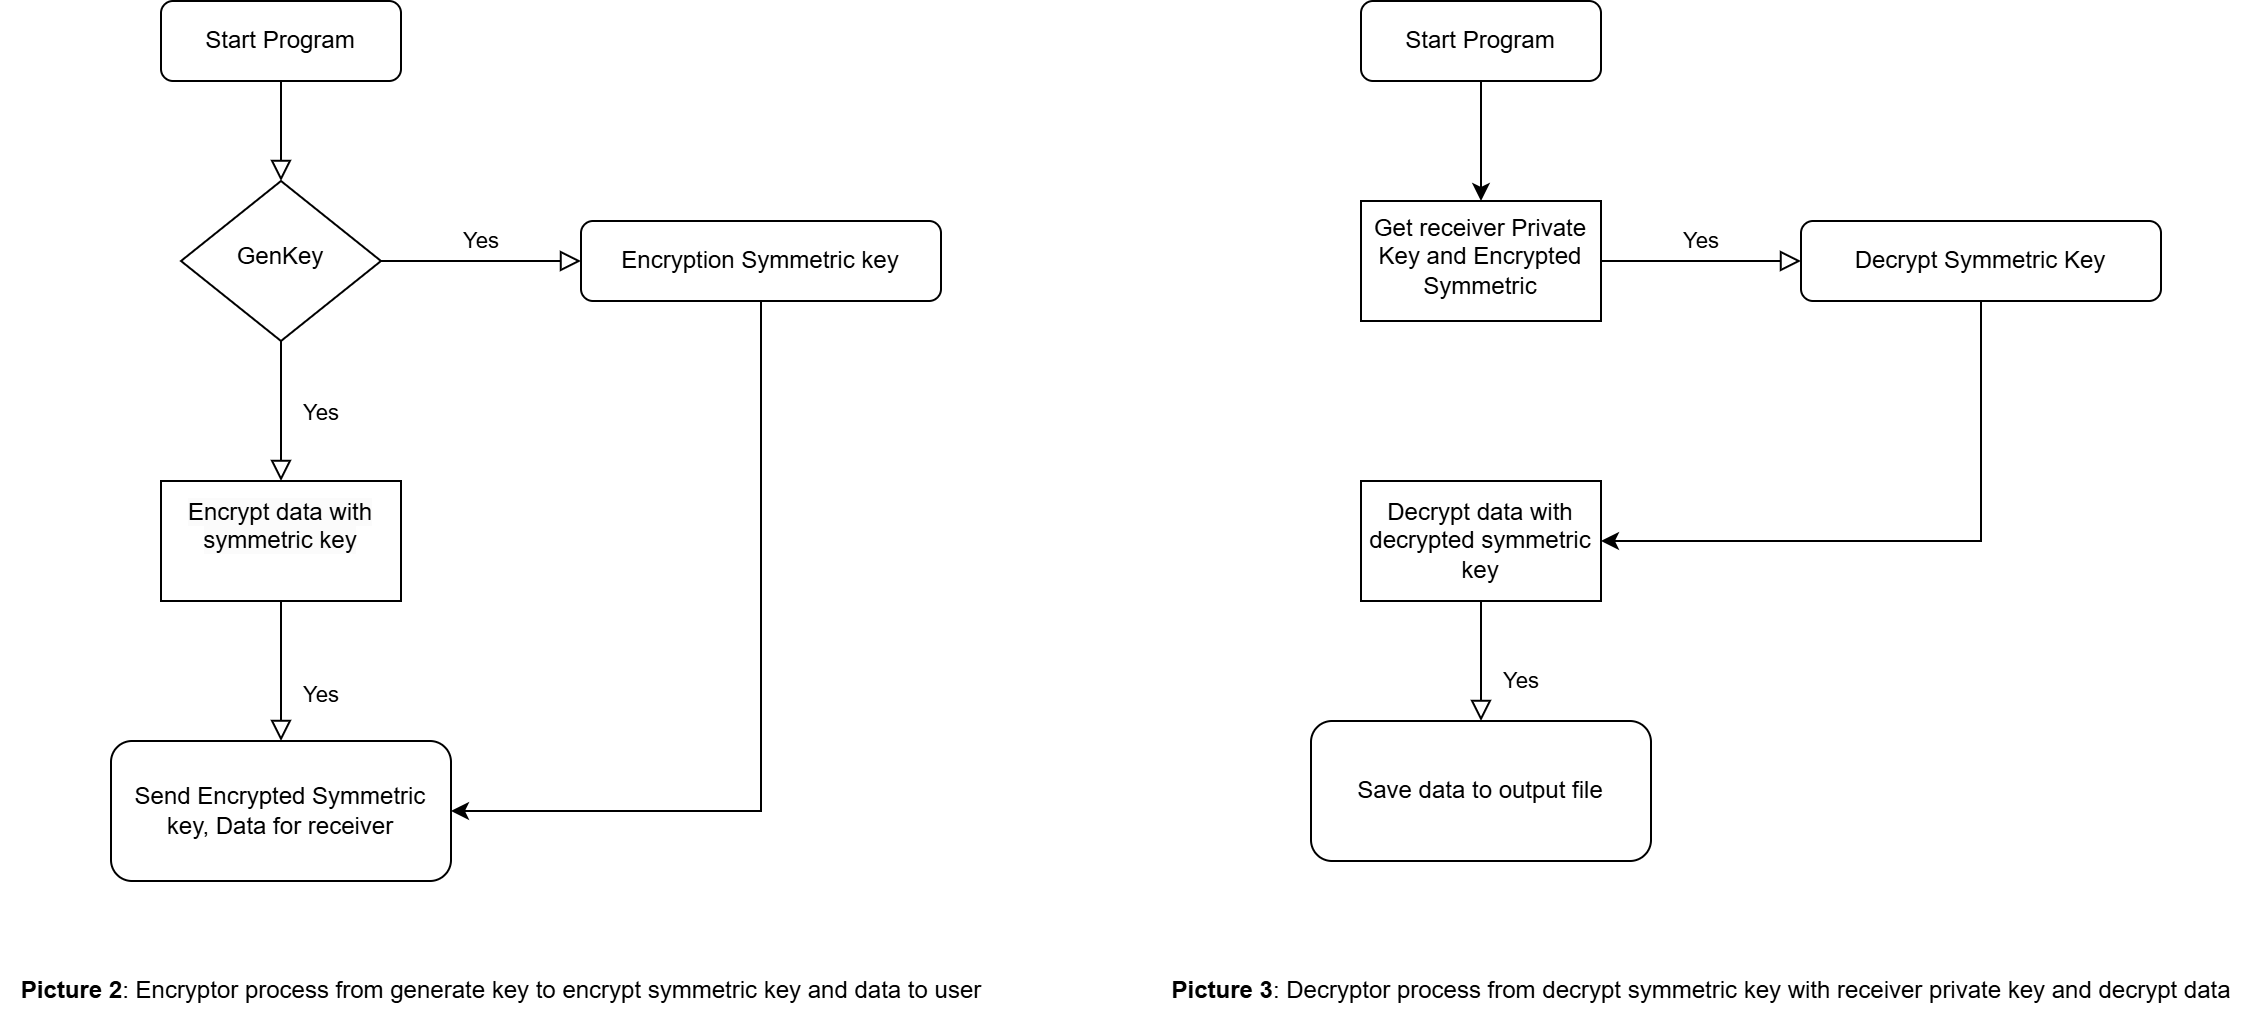

The diagram above was exported from draw.io. Its source (the exported page's mxGraphModel, read from the mxfile embedded in the PNG):
<mxGraphModel dx="1500" dy="794" grid="1" gridSize="10" guides="1" tooltips="1" connect="1" arrows="1" fold="1" page="1" pageScale="1" pageWidth="827" pageHeight="1169" math="0" shadow="0">
  <root>
    <mxCell id="WIyWlLk6GJQsqaUBKTNV-0" />
    <mxCell id="WIyWlLk6GJQsqaUBKTNV-1" parent="WIyWlLk6GJQsqaUBKTNV-0" />
    <mxCell id="WIyWlLk6GJQsqaUBKTNV-2" value="" style="rounded=0;html=1;jettySize=auto;orthogonalLoop=1;fontSize=11;endArrow=block;endFill=0;endSize=8;strokeWidth=1;shadow=0;labelBackgroundColor=none;edgeStyle=orthogonalEdgeStyle;" parent="WIyWlLk6GJQsqaUBKTNV-1" source="WIyWlLk6GJQsqaUBKTNV-3" target="WIyWlLk6GJQsqaUBKTNV-6" edge="1">
      <mxGeometry relative="1" as="geometry" />
    </mxCell>
    <mxCell id="WIyWlLk6GJQsqaUBKTNV-3" value="Start Program" style="rounded=1;whiteSpace=wrap;html=1;fontSize=12;glass=0;strokeWidth=1;shadow=0;" parent="WIyWlLk6GJQsqaUBKTNV-1" vertex="1">
      <mxGeometry x="160" y="80" width="120" height="40" as="geometry" />
    </mxCell>
    <mxCell id="WIyWlLk6GJQsqaUBKTNV-4" value="Yes" style="rounded=0;html=1;jettySize=auto;orthogonalLoop=1;fontSize=11;endArrow=block;endFill=0;endSize=8;strokeWidth=1;shadow=0;labelBackgroundColor=none;edgeStyle=orthogonalEdgeStyle;entryX=0.5;entryY=0;entryDx=0;entryDy=0;" parent="WIyWlLk6GJQsqaUBKTNV-1" source="WIyWlLk6GJQsqaUBKTNV-6" target="n8RgXlZq21wqzD5apgsu-0" edge="1">
      <mxGeometry y="20" relative="1" as="geometry">
        <mxPoint as="offset" />
        <mxPoint x="220" y="310" as="targetPoint" />
      </mxGeometry>
    </mxCell>
    <mxCell id="WIyWlLk6GJQsqaUBKTNV-5" value="Yes" style="edgeStyle=orthogonalEdgeStyle;rounded=0;html=1;jettySize=auto;orthogonalLoop=1;fontSize=11;endArrow=block;endFill=0;endSize=8;strokeWidth=1;shadow=0;labelBackgroundColor=none;" parent="WIyWlLk6GJQsqaUBKTNV-1" source="WIyWlLk6GJQsqaUBKTNV-6" target="WIyWlLk6GJQsqaUBKTNV-7" edge="1">
      <mxGeometry y="10" relative="1" as="geometry">
        <mxPoint as="offset" />
      </mxGeometry>
    </mxCell>
    <mxCell id="WIyWlLk6GJQsqaUBKTNV-6" value="GenKey" style="rhombus;whiteSpace=wrap;html=1;shadow=0;fontFamily=Helvetica;fontSize=12;align=center;strokeWidth=1;spacing=6;spacingTop=-4;" parent="WIyWlLk6GJQsqaUBKTNV-1" vertex="1">
      <mxGeometry x="170" y="170" width="100" height="80" as="geometry" />
    </mxCell>
    <mxCell id="n8RgXlZq21wqzD5apgsu-1" style="edgeStyle=orthogonalEdgeStyle;rounded=0;orthogonalLoop=1;jettySize=auto;html=1;exitX=0.5;exitY=1;exitDx=0;exitDy=0;entryX=1;entryY=0.5;entryDx=0;entryDy=0;" edge="1" parent="WIyWlLk6GJQsqaUBKTNV-1" source="WIyWlLk6GJQsqaUBKTNV-7" target="WIyWlLk6GJQsqaUBKTNV-11">
      <mxGeometry relative="1" as="geometry" />
    </mxCell>
    <mxCell id="WIyWlLk6GJQsqaUBKTNV-7" value="Encryption Symmetric key" style="rounded=1;whiteSpace=wrap;html=1;fontSize=12;glass=0;strokeWidth=1;shadow=0;" parent="WIyWlLk6GJQsqaUBKTNV-1" vertex="1">
      <mxGeometry x="370" y="190" width="180" height="40" as="geometry" />
    </mxCell>
    <mxCell id="WIyWlLk6GJQsqaUBKTNV-8" value="Yes" style="rounded=0;html=1;jettySize=auto;orthogonalLoop=1;fontSize=11;endArrow=block;endFill=0;endSize=8;strokeWidth=1;shadow=0;labelBackgroundColor=none;edgeStyle=orthogonalEdgeStyle;exitX=0.5;exitY=1;exitDx=0;exitDy=0;" parent="WIyWlLk6GJQsqaUBKTNV-1" source="n8RgXlZq21wqzD5apgsu-0" target="WIyWlLk6GJQsqaUBKTNV-11" edge="1">
      <mxGeometry x="0.3333" y="20" relative="1" as="geometry">
        <mxPoint as="offset" />
        <mxPoint x="220" y="390" as="sourcePoint" />
      </mxGeometry>
    </mxCell>
    <mxCell id="WIyWlLk6GJQsqaUBKTNV-11" value="Send Encrypted Symmetric key, Data for receiver" style="rounded=1;whiteSpace=wrap;html=1;fontSize=12;glass=0;strokeWidth=1;shadow=0;" parent="WIyWlLk6GJQsqaUBKTNV-1" vertex="1">
      <mxGeometry x="135" y="450" width="170" height="70" as="geometry" />
    </mxCell>
    <mxCell id="n8RgXlZq21wqzD5apgsu-0" value="&#10;&lt;span style=&quot;color: rgb(0, 0, 0); font-family: Helvetica; font-size: 12px; font-style: normal; font-variant-ligatures: normal; font-variant-caps: normal; font-weight: 400; letter-spacing: normal; orphans: 2; text-align: center; text-indent: 0px; text-transform: none; widows: 2; word-spacing: 0px; -webkit-text-stroke-width: 0px; white-space: normal; background-color: rgb(251, 251, 251); text-decoration-thickness: initial; text-decoration-style: initial; text-decoration-color: initial; display: inline !important; float: none;&quot;&gt;Encrypt data with symmetric key&lt;/span&gt;&#10;&#10;" style="rounded=0;whiteSpace=wrap;html=1;" vertex="1" parent="WIyWlLk6GJQsqaUBKTNV-1">
      <mxGeometry x="160" y="320" width="120" height="60" as="geometry" />
    </mxCell>
    <mxCell id="n8RgXlZq21wqzD5apgsu-2" value="&lt;b&gt;Picture 2&lt;/b&gt;: Encryptor process from generate key to encrypt symmetric key and data to user" style="text;html=1;align=center;verticalAlign=middle;resizable=0;points=[];autosize=1;strokeColor=none;fillColor=none;" vertex="1" parent="WIyWlLk6GJQsqaUBKTNV-1">
      <mxGeometry x="80" y="560" width="500" height="30" as="geometry" />
    </mxCell>
    <mxCell id="n8RgXlZq21wqzD5apgsu-4" value="Start Program" style="rounded=1;whiteSpace=wrap;html=1;fontSize=12;glass=0;strokeWidth=1;shadow=0;" vertex="1" parent="WIyWlLk6GJQsqaUBKTNV-1">
      <mxGeometry x="760" y="80" width="120" height="40" as="geometry" />
    </mxCell>
    <mxCell id="n8RgXlZq21wqzD5apgsu-6" value="Yes" style="edgeStyle=orthogonalEdgeStyle;rounded=0;html=1;jettySize=auto;orthogonalLoop=1;fontSize=11;endArrow=block;endFill=0;endSize=8;strokeWidth=1;shadow=0;labelBackgroundColor=none;exitX=1;exitY=0.5;exitDx=0;exitDy=0;" edge="1" source="n8RgXlZq21wqzD5apgsu-15" target="n8RgXlZq21wqzD5apgsu-9" parent="WIyWlLk6GJQsqaUBKTNV-1">
      <mxGeometry y="10" relative="1" as="geometry">
        <mxPoint as="offset" />
        <mxPoint x="870" y="210" as="sourcePoint" />
      </mxGeometry>
    </mxCell>
    <mxCell id="n8RgXlZq21wqzD5apgsu-14" value="" style="edgeStyle=orthogonalEdgeStyle;rounded=0;orthogonalLoop=1;jettySize=auto;html=1;exitX=0.5;exitY=0;exitDx=0;exitDy=0;startArrow=classic;startFill=1;endArrow=none;endFill=0;" edge="1" parent="WIyWlLk6GJQsqaUBKTNV-1" source="n8RgXlZq21wqzD5apgsu-15" target="n8RgXlZq21wqzD5apgsu-4">
      <mxGeometry relative="1" as="geometry">
        <mxPoint x="820" y="170" as="sourcePoint" />
      </mxGeometry>
    </mxCell>
    <mxCell id="n8RgXlZq21wqzD5apgsu-8" style="edgeStyle=orthogonalEdgeStyle;rounded=0;orthogonalLoop=1;jettySize=auto;html=1;exitX=0.5;exitY=1;exitDx=0;exitDy=0;entryX=1;entryY=0.5;entryDx=0;entryDy=0;" edge="1" source="n8RgXlZq21wqzD5apgsu-9" target="n8RgXlZq21wqzD5apgsu-12" parent="WIyWlLk6GJQsqaUBKTNV-1">
      <mxGeometry relative="1" as="geometry">
        <mxPoint x="1115" y="250" as="sourcePoint" />
        <mxPoint x="960" y="505" as="targetPoint" />
      </mxGeometry>
    </mxCell>
    <mxCell id="n8RgXlZq21wqzD5apgsu-9" value="Decrypt Symmetric Key" style="rounded=1;whiteSpace=wrap;html=1;fontSize=12;glass=0;strokeWidth=1;shadow=0;" vertex="1" parent="WIyWlLk6GJQsqaUBKTNV-1">
      <mxGeometry x="980" y="190" width="180" height="40" as="geometry" />
    </mxCell>
    <mxCell id="n8RgXlZq21wqzD5apgsu-10" value="Yes" style="rounded=0;html=1;jettySize=auto;orthogonalLoop=1;fontSize=11;endArrow=block;endFill=0;endSize=8;strokeWidth=1;shadow=0;labelBackgroundColor=none;edgeStyle=orthogonalEdgeStyle;exitX=0.5;exitY=1;exitDx=0;exitDy=0;" edge="1" source="n8RgXlZq21wqzD5apgsu-12" target="n8RgXlZq21wqzD5apgsu-11" parent="WIyWlLk6GJQsqaUBKTNV-1">
      <mxGeometry x="0.3333" y="20" relative="1" as="geometry">
        <mxPoint as="offset" />
        <mxPoint x="820" y="390" as="sourcePoint" />
      </mxGeometry>
    </mxCell>
    <mxCell id="n8RgXlZq21wqzD5apgsu-11" value="Save data to output file" style="rounded=1;whiteSpace=wrap;html=1;fontSize=12;glass=0;strokeWidth=1;shadow=0;" vertex="1" parent="WIyWlLk6GJQsqaUBKTNV-1">
      <mxGeometry x="735" y="440" width="170" height="70" as="geometry" />
    </mxCell>
    <mxCell id="n8RgXlZq21wqzD5apgsu-12" value="Decrypt data with decrypted symmetric key" style="rounded=0;whiteSpace=wrap;html=1;" vertex="1" parent="WIyWlLk6GJQsqaUBKTNV-1">
      <mxGeometry x="760" y="320" width="120" height="60" as="geometry" />
    </mxCell>
    <mxCell id="n8RgXlZq21wqzD5apgsu-13" value="&lt;b&gt;Picture 3&lt;/b&gt;: Decryptor process from decrypt symmetric key with receiver private key and decrypt data" style="text;html=1;align=center;verticalAlign=middle;resizable=0;points=[];autosize=1;strokeColor=none;fillColor=none;" vertex="1" parent="WIyWlLk6GJQsqaUBKTNV-1">
      <mxGeometry x="655" y="560" width="550" height="30" as="geometry" />
    </mxCell>
    <mxCell id="n8RgXlZq21wqzD5apgsu-15" value="Get receiver Private Key and Encrypted Symmetric" style="whiteSpace=wrap;html=1;shadow=0;strokeWidth=1;spacing=6;spacingTop=-4;" vertex="1" parent="WIyWlLk6GJQsqaUBKTNV-1">
      <mxGeometry x="760" y="180" width="120" height="60" as="geometry" />
    </mxCell>
  </root>
</mxGraphModel>